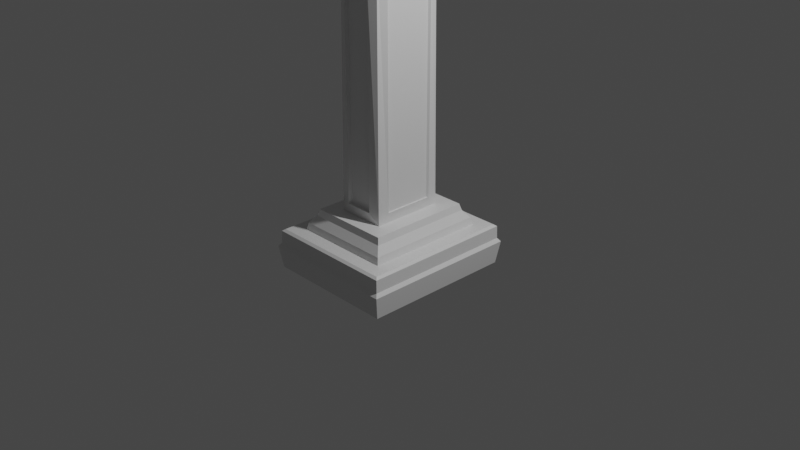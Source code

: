 # Source: tempgravestone_TYPE09.blend  (saved by Blender 2.90.8; exported with 4.5.12 LTS)
import bpy
from mathutils import Matrix  # noqa: F401  (used for matrix-valued properties, if any)

bpy.ops.wm.read_factory_settings(use_empty=True)
scene = bpy.context.scene
scene.name = 'Scene'

# ---- collections
col_collection = bpy.data.collections.new('Collection'); scene.collection.children.link(col_collection)

# ---- materials (node trees are filled in below, after node groups)
mat_material = bpy.data.materials.new('Material')
mat_material.alpha_threshold = 0.0
mat_material.use_transparent_shadow = False
mat_material.line_color = (0.0, 0.0, 0.0, 1.0)

# ---- material node trees
mat_material.use_nodes = True; mat_material.node_tree.nodes.clear()
_N = mat_material.node_tree.nodes; _L = mat_material.node_tree.links
n0 = _N.new('ShaderNodeOutputMaterial'); n0.name = 'Material Output'; n0.location = (300, 300)
n1 = _N.new('ShaderNodeBsdfPrincipled'); n1.name = 'Principled BSDF'; n1.location = (10, 300)
n1.distribution = 'GGX'
n1.subsurface_method = 'BURLEY'
n1.inputs[2].default_value = 0.4
n1.inputs[3].default_value = 1.45
n1.inputs[27].default_value = (0.0, 0.0, 0.0, 1.0)
n1.inputs[28].default_value = 1.0
_L.new(n1.outputs[0], n0.inputs[0])
n0.is_active_output = True

# ---- world
world_world = bpy.data.worlds.new('World'); scene.world = world_world
world_world.use_nodes = True; world_world.node_tree.nodes.clear()
_N = world_world.node_tree.nodes; _L = world_world.node_tree.links
n0 = _N.new('ShaderNodeOutputWorld'); n0.name = 'World Output'; n0.location = (300, 300)
n1 = _N.new('ShaderNodeBackground'); n1.name = 'Background'; n1.location = (10, 300)
n1.inputs[0].default_value = (0.05088, 0.05088, 0.05088, 1.0)
_L.new(n1.outputs[0], n0.inputs[0])
n0.is_active_output = True
world_world.color = (0.05088, 0.05088, 0.05088)
world_world.use_sun_shadow = False
world_world.sun_shadow_jitter_overblur = 0.0

# ---- cameras
cam_camera = bpy.data.cameras.new('Camera')
cam_camera.clip_end = 100.0
cam_camera.ortho_scale = 7.314

# ---- lights
light_light = bpy.data.lights.new('Light', 'POINT')
light_light.transmission_factor = 0.0
light_light.energy = 1000.0
light_light.shadow_soft_size = 0.1
light_light.shadow_maximum_resolution = 0.006
light_light.use_absolute_resolution = True

# ---- meshes
me_cube = bpy.data.meshes.new('Cube')
me_cube.from_pydata([(0.723, 1.0, -0.5813), (0.723, -1.0, -0.5813), (-1.0, 1.0, -0.5813), (-1.0, -1.0, -0.5813), (0.6846, 0.9616, -0.2973), (0.723, 1.0, -0.3357), (0.6846, -0.9616, -0.2973), (0.723, -1.0, -0.3357), (-0.9616, 0.9616, -0.2973), (-1.0, 1.0, -0.3357), (-0.9616, -0.9616, -0.2973), (-1.0, -1.0, -0.3357), (-0.7405, 0.7405, -0.14), (-0.9616, 0.9616, -0.1606), (0.4635, 0.7405, -0.14), (0.6846, 0.9616, -0.1606), (-0.7405, -0.7405, -0.14), (-0.9616, -0.9616, -0.1606), (0.4635, -0.7405, -0.14), (0.6846, -0.9616, -0.1606), (0.664, -0.941, -0.14), (-0.941, -0.941, -0.14), (-0.941, 0.941, -0.14), (0.664, 0.941, -0.14), (0.1426, 0.3063, 0.2039), (-0.4196, 0.3012, 0.209), (-0.4196, -0.3012, 0.209), (0.1426, -0.3063, 0.2039), (0.4635, -0.7405, -0.06424), (0.3798, -0.6568, 0.01945), (-0.6568, -0.6568, 0.01945), (-0.7405, -0.7405, -0.06424), (-0.6568, 0.6568, 0.01945), (-0.7405, 0.7405, -0.06424), (0.3798, 0.6568, 0.01945), (0.4635, 0.7405, -0.06424), (-0.6568, 0.6568, 0.09061), (0.3798, 0.6568, 0.09061), (0.3798, -0.6568, 0.09061), (-0.6568, -0.6568, 0.09061), (-0.4196, 0.3012, 2.672), (-0.1872, 0.1872, 2.964), (-0.08975, 0.1872, 2.964), (0.1426, 0.3063, 2.677), (-0.08975, -0.1872, 2.964), (0.1426, -0.3063, 2.677), (-0.1872, -0.1872, 2.964), (-0.4196, -0.3012, 2.672), (0.02549, 0.4196, 0.2077), (0.02925, -0.4196, 0.204), (0.02925, -0.4196, 2.677), (0.02549, 0.4196, 2.673), (0.1223, 0.3063, 0.2039), (0.1223, -0.3063, 0.2039), (0.1223, -0.3063, 2.677), (0.1223, 0.3063, 2.677), (-0.3062, -0.4196, 0.204), (-0.3024, 0.4196, 0.2077), (-0.3024, 0.4196, 2.673), (-0.3062, -0.4196, 2.677), (-0.3926, -0.3012, 0.209), (-0.3926, 0.3012, 0.209), (-0.3926, 0.3012, 2.672), (-0.3926, -0.3012, 2.672), (0.1426, -0.4196, 0.09061), (-0.4196, -0.4196, 0.09061), (-0.4196, -0.4196, 2.849), (0.1426, -0.4196, 2.849), (0.02925, -0.3775, 0.204), (-0.3062, -0.3775, 0.204), (-0.3062, -0.3775, 2.677), (0.02925, -0.3775, 2.677), (-0.4196, 0.4196, 0.09061), (0.1426, 0.4196, 0.09061), (0.1426, 0.4196, 2.849), (-0.4196, 0.4196, 2.849), (-0.3024, 0.3817, 0.2077), (0.02549, 0.3817, 0.2077), (0.02549, 0.3817, 2.673), (-0.3024, 0.3817, 2.673)], [], [(3, 11, 9, 2), (4, 8, 13, 15), (2, 0, 1, 3), (12, 16, 31, 33), (0, 5, 7, 1), (1, 7, 11, 3), (6, 10, 11, 7), (4, 6, 7, 5), (10, 8, 9, 11), (8, 4, 5, 9), (2, 9, 5, 0), (10, 6, 19, 17), (6, 4, 15, 19), (20, 21, 17, 19), (21, 22, 13, 17), (22, 23, 15, 13), (23, 20, 19, 15), (8, 10, 17, 13), (18, 16, 21, 20), (16, 12, 22, 21), (12, 14, 23, 22), (14, 18, 20, 23), (18, 14, 35, 28), (16, 18, 28, 31), (14, 12, 33, 35), (56, 49, 68, 69), (29, 30, 31, 28), (30, 32, 33, 31), (32, 34, 35, 33), (34, 29, 28, 35), (32, 30, 39, 36), (34, 32, 36, 37), (30, 29, 38, 39), (29, 34, 37, 38), (72, 73, 37, 36), (73, 64, 38, 37), (64, 65, 39, 38), (65, 72, 36, 39), (26, 47, 63, 60), (44, 42, 41, 46), (24, 43, 55, 52), (41, 42, 74, 75), (42, 44, 67, 74), (44, 46, 66, 67), (46, 41, 75, 66), (51, 48, 77, 78), (24, 27, 64, 73), (45, 43, 74, 67), (43, 24, 73, 74), (27, 45, 67, 64), (53, 52, 55, 54), (27, 24, 52, 53), (45, 27, 53, 54), (43, 45, 54, 55), (26, 25, 72, 65), (40, 47, 66, 75), (25, 40, 75, 72), (47, 26, 65, 66), (61, 60, 63, 62), (47, 40, 62, 63), (40, 25, 61, 62), (25, 26, 60, 61), (49, 56, 65, 64), (59, 50, 67, 66), (56, 59, 66, 65), (50, 49, 64, 67), (69, 68, 71, 70), (49, 50, 71, 68), (50, 59, 70, 71), (59, 56, 69, 70), (57, 48, 73, 72), (51, 58, 75, 74), (48, 51, 74, 73), (58, 57, 72, 75), (77, 76, 79, 78), (48, 57, 76, 77), (57, 58, 79, 76), (58, 51, 78, 79)])
_uv = me_cube.uv_layers.new(name='UVMap')
_uv.uv.foreach_set('vector', [0.375, 0.0, 0.6045, 0.0, 0.6045, 0.25, 0.375, 0.25, 0.625, 0.4974, 0.625, 0.2526, 0.625, 0.2526, 0.625, 0.4974, 0.125, 0.5, 0.375, 0.5, 0.375, 0.75, 0.125, 0.75, 0.625, 0.2717, 0.625, 0.1289, 0.625, 0.1289, 0.625, 0.2717, 0.375, 0.5, 0.6045, 0.5, 0.6045, 0.75, 0.375, 0.75, 0.375, 0.75, 0.6045, 0.75, 0.6045, 1.0, 0.375, 1.0, 0.625, 0.7303, 0.625, 0.01968, 0.625, 0.0, 0.625, 0.75, 0.625, 0.4974, 0.625, 0.7303, 0.6045, 0.75, 0.6045, 0.5, 0.625, 0.01968, 0.625, 0.2526, 0.6045, 0.25, 0.6045, 0.0, 0.625, 0.2526, 0.625, 0.4974, 0.6045, 0.5, 0.6045, 0.25, 0.375, 0.25, 0.6045, 0.25, 0.6045, 0.5, 0.375, 0.5, 0.625, 0.01968, 0.625, 0.7303, 0.625, 0.7303, 0.625, 0.01968, 0.625, 0.7303, 0.625, 0.4974, 0.625, 0.4974, 0.625, 0.7303, 0.625, 0.7199, 0.625, 0.03013, 0.625, 0.01968, 0.625, 0.7303, 0.625, 0.03013, 0.625, 0.2541, 0.625, 0.2526, 0.625, 0.01968, 0.625, 0.2541, 0.625, 0.4959, 0.625, 0.4974, 0.625, 0.2526, 0.625, 0.4959, 0.625, 0.7199, 0.625, 0.7303, 0.625, 0.4974, 0.625, 0.2526, 0.625, 0.01968, 0.625, 0.01968, 0.625, 0.2526, 0.625, 0.6211, 0.625, 0.1289, 0.625, 0.03013, 0.625, 0.7199, 0.625, 0.1289, 0.625, 0.2717, 0.625, 0.2541, 0.625, 0.03013, 0.625, 0.2717, 0.625, 0.4783, 0.625, 0.4959, 0.625, 0.2541, 0.625, 0.4783, 0.625, 0.6211, 0.625, 0.7199, 0.625, 0.4959, 0.625, 0.6211, 0.625, 0.4783, 0.625, 0.4783, 0.625, 0.6211, 0.625, 0.1289, 0.625, 0.6211, 0.625, 0.6211, 0.625, 0.1289, 0.625, 0.4783, 0.625, 0.2717, 0.625, 0.2717, 0.625, 0.4783, 0.625, 0.313, 0.625, 0.437, 0.625, 0.437, 0.625, 0.313, 0.625, 0.5822, 0.625, 0.1678, 0.625, 0.1289, 0.625, 0.6211, 0.625, 0.1678, 0.625, 0.2814, 0.625, 0.2717, 0.625, 0.1289, 0.625, 0.2814, 0.625, 0.4686, 0.625, 0.4783, 0.625, 0.2717, 0.625, 0.4686, 0.625, 0.5822, 0.625, 0.6211, 0.625, 0.4783, 0.625, 0.2814, 0.625, 0.1678, 0.625, 0.1678, 0.625, 0.2814, 0.625, 0.4686, 0.625, 0.2814, 0.625, 0.2814, 0.625, 0.4686, 0.625, 0.1678, 0.625, 0.5822, 0.625, 0.5822, 0.625, 0.1678, 0.625, 0.5822, 0.625, 0.4686, 0.625, 0.4686, 0.625, 0.5822, 0.625, 0.3158, 0.625, 0.4342, 0.625, 0.4686, 0.625, 0.2814, 0.625, 0.4342, 0.625, 0.4789, 0.625, 0.5822, 0.625, 0.4686, 0.625, 0.4789, 0.625, 0.2711, 0.625, 0.1678, 0.625, 0.5822, 0.625, 0.2711, 0.625, 0.3158, 0.625, 0.2814, 0.625, 0.1678, 0.625, 0.2774, 0.625, 0.2774, 0.625, 0.2774, 0.625, 0.2774, 0.625, 0.3912, 0.625, 0.3871, 0.625, 0.3629, 0.625, 0.3588, 0.625, 0.4402, 0.625, 0.4402, 0.625, 0.4402, 0.625, 0.4402, 0.625, 0.3629, 0.625, 0.3871, 0.625, 0.4342, 0.625, 0.3158, 0.625, 0.3871, 0.625, 0.3912, 0.625, 0.4789, 0.625, 0.4342, 0.625, 0.3912, 0.625, 0.3588, 0.625, 0.2711, 0.625, 0.4789, 0.625, 0.3588, 0.625, 0.3629, 0.625, 0.3158, 0.625, 0.2711, 0.625, 0.4095, 0.625, 0.4095, 0.625, 0.4095, 0.625, 0.4095, 0.625, 0.4402, 0.625, 0.4729, 0.625, 0.4789, 0.625, 0.4342, 0.625, 0.4729, 0.625, 0.4402, 0.625, 0.4342, 0.625, 0.4789, 0.625, 0.4402, 0.625, 0.4402, 0.625, 0.4342, 0.625, 0.4342, 0.625, 0.4729, 0.625, 0.4729, 0.625, 0.4789, 0.625, 0.4789, 0.625, 0.4729, 0.625, 0.4402, 0.625, 0.4402, 0.625, 0.4729, 0.625, 0.4729, 0.625, 0.4402, 0.625, 0.4402, 0.625, 0.4729, 0.625, 0.4729, 0.625, 0.4729, 0.625, 0.4729, 0.625, 0.4729, 0.625, 0.4402, 0.625, 0.4729, 0.625, 0.4729, 0.625, 0.4402, 0.625, 0.2774, 0.625, 0.3095, 0.625, 0.3158, 0.625, 0.2711, 0.625, 0.3095, 0.625, 0.2774, 0.625, 0.2711, 0.625, 0.3158, 0.625, 0.3095, 0.625, 0.3095, 0.625, 0.3158, 0.625, 0.3158, 0.625, 0.2774, 0.625, 0.2774, 0.625, 0.2711, 0.625, 0.2711, 0.625, 0.3095, 0.625, 0.2774, 0.625, 0.2774, 0.625, 0.3095, 0.625, 0.2774, 0.625, 0.3095, 0.625, 0.3095, 0.625, 0.2774, 0.625, 0.3095, 0.625, 0.3095, 0.625, 0.3095, 0.625, 0.3095, 0.625, 0.3095, 0.625, 0.2774, 0.625, 0.2774, 0.625, 0.3095, 0.625, 0.437, 0.625, 0.313, 0.625, 0.2711, 0.625, 0.4789, 0.625, 0.313, 0.625, 0.437, 0.625, 0.4789, 0.625, 0.2711, 0.625, 0.313, 0.625, 0.313, 0.625, 0.2711, 0.625, 0.2711, 0.625, 0.437, 0.625, 0.437, 0.625, 0.4789, 0.625, 0.4789, 0.625, 0.313, 0.625, 0.437, 0.625, 0.437, 0.625, 0.313, 0.625, 0.437, 0.625, 0.437, 0.625, 0.437, 0.625, 0.437, 0.625, 0.437, 0.625, 0.313, 0.625, 0.313, 0.625, 0.437, 0.625, 0.313, 0.625, 0.313, 0.625, 0.313, 0.625, 0.313, 0.625, 0.3405, 0.625, 0.4095, 0.625, 0.4342, 0.625, 0.3158, 0.625, 0.4095, 0.625, 0.3405, 0.625, 0.3158, 0.625, 0.4342, 0.625, 0.4095, 0.625, 0.4095, 0.625, 0.4342, 0.625, 0.4342, 0.625, 0.3405, 0.625, 0.3405, 0.625, 0.3158, 0.625, 0.3158, 0.625, 0.4095, 0.625, 0.3405, 0.625, 0.3405, 0.625, 0.4095, 0.625, 0.4095, 0.625, 0.3405, 0.625, 0.3405, 0.625, 0.4095, 0.625, 0.3405, 0.625, 0.3405, 0.625, 0.3405, 0.625, 0.3405, 0.625, 0.3405, 0.625, 0.4095, 0.625, 0.4095, 0.625, 0.3405])
me_cube.materials.append(mat_material)
me_cube.use_remesh_preserve_volume = False
me_cube.use_remesh_preserve_attributes = False
me_cube.use_mirror_vertex_groups = False
me_cube.update()

# ---- objects
ob_cube = bpy.data.objects.new('Cube', me_cube)
ob_light = bpy.data.objects.new('Light', light_light)
ob_camera = bpy.data.objects.new('Camera', cam_camera)

# ---- transforms, parenting, visibility, modifiers, constraints
ob_cube.location = (0.0, 0.0, 0.0)
ob_cube.lock_rotations_4d = False
ob_cube.empty_display_type = 'ARROWS'
ob_cube.lineart.crease_threshold = 0.0
_m = ob_cube.modifiers.new('Smooth', 'SMOOTH')
_m.use_z = False
ob_light.location = (4.076, 1.005, 5.904)
ob_light.rotation_euler = (0.6503, 0.05522, 1.866)
ob_light.lock_rotations_4d = False
ob_light.empty_display_type = 'ARROWS'
ob_light.color = (0.0, 0.0, 0.0, 0.0)
ob_light.lineart.crease_threshold = 0.0
ob_camera.location = (7.359, -6.926, 4.958)
ob_camera.rotation_euler = (1.109, 0.0, 0.8149)
ob_camera.lock_rotations_4d = False
ob_camera.empty_display_type = 'ARROWS'
ob_camera.color = (0.0, 0.0, 0.0, 0.0)
ob_camera.display_type = 'WIRE'
ob_camera.lineart.crease_threshold = 0.0

# ---- collection membership
col_collection.objects.link(ob_cube)
col_collection.objects.link(ob_light)
col_collection.objects.link(ob_camera)

# ---- scene / render settings (as saved in the file)
scene.camera = ob_camera
scene.frame_start = 1; scene.frame_end = 250; scene.frame_set(1)
scene.render.engine = 'BLENDER_EEVEE_NEXT'
scene.cycles.use_denoising = False
scene.cycles.samples = 128
scene.cycles.sampling_pattern = 'TABULATED_SOBOL'
scene.cycles.use_adaptive_sampling = False
scene.cycles.use_light_tree = False
scene.view_settings.view_transform = 'Filmic'
bpy.context.view_layer.update()
